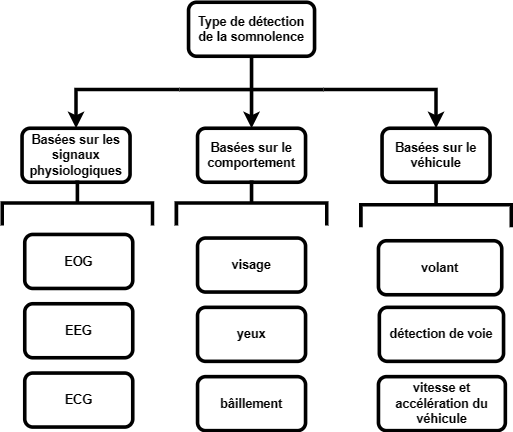

The diagram above was exported from draw.io. Its source (the exported page's mxGraphModel, read from the mxfile embedded in the PNG):
<mxGraphModel dx="969" dy="569" grid="0" gridSize="10" guides="1" tooltips="1" connect="1" arrows="1" fold="1" page="1" pageScale="1" pageWidth="827" pageHeight="1169" math="0" shadow="0">
  <root>
    <mxCell id="0" />
    <mxCell id="1" parent="0" />
    <mxCell id="pwBqorLo-h0pGp89YQvf-22" style="edgeStyle=orthogonalEdgeStyle;rounded=0;orthogonalLoop=1;jettySize=auto;html=1;exitX=0.5;exitY=1;exitDx=0;exitDy=0;strokeWidth=4;fontSize=14;fontStyle=1" edge="1" parent="1" source="pwBqorLo-h0pGp89YQvf-1" target="pwBqorLo-h0pGp89YQvf-4">
      <mxGeometry relative="1" as="geometry" />
    </mxCell>
    <mxCell id="pwBqorLo-h0pGp89YQvf-1" value="Type de détection de la somnolence" style="rounded=1;whiteSpace=wrap;html=1;strokeWidth=4;fontSize=14;fontStyle=1" vertex="1" parent="1">
      <mxGeometry x="299" y="66" width="140" height="60" as="geometry" />
    </mxCell>
    <mxCell id="pwBqorLo-h0pGp89YQvf-2" value="Basées sur les signaux physiologiques" style="rounded=1;whiteSpace=wrap;html=1;strokeWidth=4;fontSize=14;fontStyle=1" vertex="1" parent="1">
      <mxGeometry x="114" y="206" width="120" height="60" as="geometry" />
    </mxCell>
    <mxCell id="pwBqorLo-h0pGp89YQvf-4" value="Basées sur le comportement" style="rounded=1;whiteSpace=wrap;html=1;strokeWidth=4;fontSize=14;fontStyle=1" vertex="1" parent="1">
      <mxGeometry x="309" y="206" width="120" height="60" as="geometry" />
    </mxCell>
    <mxCell id="pwBqorLo-h0pGp89YQvf-5" value="&lt;span style=&quot;font-size: 14px;&quot;&gt;&lt;font style=&quot;font-size: 14px;&quot;&gt;Basées sur le véhicule&lt;/font&gt;&lt;/span&gt;" style="rounded=1;whiteSpace=wrap;html=1;strokeWidth=4;fontSize=14;fontStyle=1" vertex="1" parent="1">
      <mxGeometry x="514" y="206" width="120" height="60" as="geometry" />
    </mxCell>
    <mxCell id="pwBqorLo-h0pGp89YQvf-6" value="EOG" style="rounded=1;whiteSpace=wrap;html=1;strokeWidth=4;fontSize=14;fontStyle=1" vertex="1" parent="1">
      <mxGeometry x="117" y="324" width="120" height="60" as="geometry" />
    </mxCell>
    <mxCell id="pwBqorLo-h0pGp89YQvf-7" value="EEG" style="rounded=1;whiteSpace=wrap;html=1;strokeWidth=4;fontSize=14;fontStyle=1" vertex="1" parent="1">
      <mxGeometry x="117" y="401" width="120" height="60" as="geometry" />
    </mxCell>
    <mxCell id="pwBqorLo-h0pGp89YQvf-8" value="ECG" style="rounded=1;whiteSpace=wrap;html=1;strokeWidth=4;fontSize=14;fontStyle=1" vertex="1" parent="1">
      <mxGeometry x="117" y="478" width="120" height="60" as="geometry" />
    </mxCell>
    <mxCell id="pwBqorLo-h0pGp89YQvf-20" style="edgeStyle=orthogonalEdgeStyle;rounded=0;orthogonalLoop=1;jettySize=auto;html=1;exitX=0;exitY=0.5;exitDx=0;exitDy=0;exitPerimeter=0;entryX=0.5;entryY=0;entryDx=0;entryDy=0;strokeWidth=4;fontSize=14;fontStyle=1" edge="1" parent="1" source="pwBqorLo-h0pGp89YQvf-16" target="pwBqorLo-h0pGp89YQvf-2">
      <mxGeometry relative="1" as="geometry" />
    </mxCell>
    <mxCell id="pwBqorLo-h0pGp89YQvf-21" style="edgeStyle=orthogonalEdgeStyle;rounded=0;orthogonalLoop=1;jettySize=auto;html=1;exitX=1;exitY=0.5;exitDx=0;exitDy=0;exitPerimeter=0;strokeWidth=4;fontSize=14;fontStyle=1" edge="1" parent="1" source="pwBqorLo-h0pGp89YQvf-16" target="pwBqorLo-h0pGp89YQvf-5">
      <mxGeometry relative="1" as="geometry" />
    </mxCell>
    <mxCell id="pwBqorLo-h0pGp89YQvf-16" value="" style="line;strokeWidth=4;html=1;fontSize=14;fontStyle=1" vertex="1" parent="1">
      <mxGeometry x="289" y="158" width="160" height="10" as="geometry" />
    </mxCell>
    <mxCell id="pwBqorLo-h0pGp89YQvf-33" value="" style="strokeWidth=4;html=1;shape=mxgraph.flowchart.annotation_2;align=left;labelPosition=right;pointerEvents=1;direction=south;fontSize=14;fontStyle=1" vertex="1" parent="1">
      <mxGeometry x="92" y="264" width="167" height="50" as="geometry" />
    </mxCell>
    <mxCell id="pwBqorLo-h0pGp89YQvf-35" value="" style="strokeWidth=4;html=1;shape=mxgraph.flowchart.annotation_2;align=left;labelPosition=right;pointerEvents=1;direction=south;fontSize=14;fontStyle=1" vertex="1" parent="1">
      <mxGeometry x="285.5" y="264" width="167" height="50" as="geometry" />
    </mxCell>
    <mxCell id="pwBqorLo-h0pGp89YQvf-36" value="" style="strokeWidth=4;html=1;shape=mxgraph.flowchart.annotation_2;align=left;labelPosition=right;pointerEvents=1;direction=south;fontSize=14;fontStyle=1" vertex="1" parent="1">
      <mxGeometry x="490.5" y="266" width="167" height="50" as="geometry" />
    </mxCell>
    <mxCell id="pwBqorLo-h0pGp89YQvf-37" value="visage" style="rounded=1;whiteSpace=wrap;html=1;strokeWidth=4;fontSize=14;fontStyle=1" vertex="1" parent="1">
      <mxGeometry x="309" y="328" width="120" height="60" as="geometry" />
    </mxCell>
    <mxCell id="pwBqorLo-h0pGp89YQvf-38" value="yeux" style="rounded=1;whiteSpace=wrap;html=1;strokeWidth=4;fontSize=14;fontStyle=1" vertex="1" parent="1">
      <mxGeometry x="309" y="405" width="120" height="60" as="geometry" />
    </mxCell>
    <mxCell id="pwBqorLo-h0pGp89YQvf-39" value="bâillement" style="rounded=1;whiteSpace=wrap;html=1;strokeWidth=4;fontSize=14;fontStyle=1" vertex="1" parent="1">
      <mxGeometry x="309" y="482" width="120" height="60" as="geometry" />
    </mxCell>
    <mxCell id="pwBqorLo-h0pGp89YQvf-40" value="volant" style="rounded=1;whiteSpace=wrap;html=1;strokeWidth=4;fontSize=14;fontStyle=1" vertex="1" parent="1">
      <mxGeometry x="510" y="331" width="137" height="60" as="geometry" />
    </mxCell>
    <mxCell id="pwBqorLo-h0pGp89YQvf-41" value="détection de voie" style="rounded=1;whiteSpace=wrap;html=1;strokeWidth=4;fontSize=14;fontStyle=1" vertex="1" parent="1">
      <mxGeometry x="511" y="405" width="138" height="60" as="geometry" />
    </mxCell>
    <mxCell id="pwBqorLo-h0pGp89YQvf-42" value="vitesse et accélération du véhicule" style="rounded=1;whiteSpace=wrap;html=1;strokeWidth=4;fontSize=14;fontStyle=1" vertex="1" parent="1">
      <mxGeometry x="510" y="482" width="141" height="60" as="geometry" />
    </mxCell>
  </root>
</mxGraphModel>